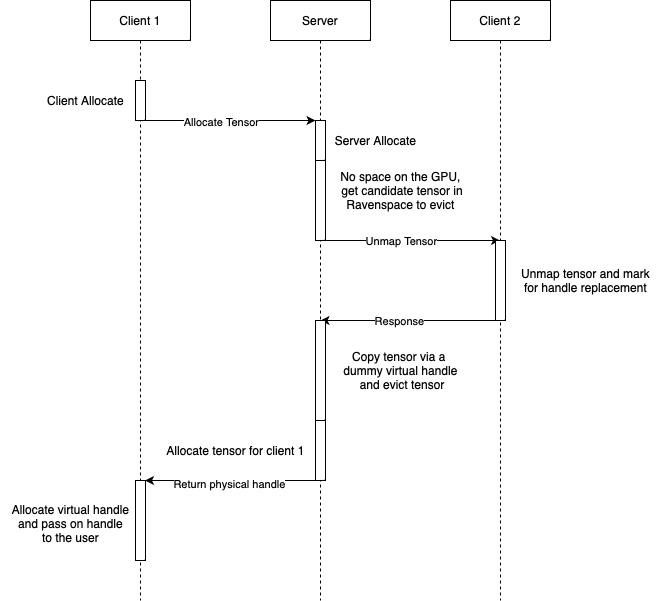

The diagram above was exported from draw.io. Its source (the exported page's mxGraphModel, read from the mxfile embedded in the PNG):
<mxGraphModel dx="2284" dy="827" grid="1" gridSize="10" guides="1" tooltips="1" connect="1" arrows="1" fold="1" page="1" pageScale="1" pageWidth="850" pageHeight="1100" math="0" shadow="0">
  <root>
    <mxCell id="0" />
    <mxCell id="1" parent="0" />
    <mxCell id="aM9ryv3xv72pqoxQDRHE-1" value="Client 1" style="shape=umlLifeline;perimeter=lifelinePerimeter;whiteSpace=wrap;html=1;container=0;dropTarget=0;collapsible=0;recursiveResize=0;outlineConnect=0;portConstraint=eastwest;newEdgeStyle={&quot;edgeStyle&quot;:&quot;elbowEdgeStyle&quot;,&quot;elbow&quot;:&quot;vertical&quot;,&quot;curved&quot;:0,&quot;rounded&quot;:0};" parent="1" vertex="1">
      <mxGeometry x="40" y="40" width="100" height="600" as="geometry" />
    </mxCell>
    <mxCell id="aM9ryv3xv72pqoxQDRHE-5" value="Server" style="shape=umlLifeline;perimeter=lifelinePerimeter;whiteSpace=wrap;html=1;container=0;dropTarget=0;collapsible=0;recursiveResize=0;outlineConnect=0;portConstraint=eastwest;newEdgeStyle={&quot;edgeStyle&quot;:&quot;elbowEdgeStyle&quot;,&quot;elbow&quot;:&quot;vertical&quot;,&quot;curved&quot;:0,&quot;rounded&quot;:0};" parent="1" vertex="1">
      <mxGeometry x="220" y="40" width="100" height="600" as="geometry" />
    </mxCell>
    <mxCell id="YGD4Kqx55jpVXyc3H6uy-1" value="Client 2" style="shape=umlLifeline;perimeter=lifelinePerimeter;whiteSpace=wrap;html=1;container=0;dropTarget=0;collapsible=0;recursiveResize=0;outlineConnect=0;portConstraint=eastwest;newEdgeStyle={&quot;edgeStyle&quot;:&quot;elbowEdgeStyle&quot;,&quot;elbow&quot;:&quot;vertical&quot;,&quot;curved&quot;:0,&quot;rounded&quot;:0};" vertex="1" parent="1">
      <mxGeometry x="400" y="40" width="100" height="600" as="geometry" />
    </mxCell>
    <mxCell id="YGD4Kqx55jpVXyc3H6uy-4" value="" style="endArrow=classic;html=1;rounded=0;" edge="1" parent="1" source="aM9ryv3xv72pqoxQDRHE-1">
      <mxGeometry width="50" height="50" relative="1" as="geometry">
        <mxPoint x="85" y="170" as="sourcePoint" />
        <mxPoint x="265" y="160" as="targetPoint" />
        <Array as="points">
          <mxPoint x="116" y="160" />
          <mxPoint x="155.5" y="160" />
          <mxPoint x="210" y="160" />
        </Array>
      </mxGeometry>
    </mxCell>
    <mxCell id="YGD4Kqx55jpVXyc3H6uy-5" value="Allocate Tensor" style="edgeLabel;html=1;align=center;verticalAlign=middle;resizable=0;points=[];" vertex="1" connectable="0" parent="YGD4Kqx55jpVXyc3H6uy-4">
      <mxGeometry x="-0.0722" y="-1" relative="1" as="geometry">
        <mxPoint as="offset" />
      </mxGeometry>
    </mxCell>
    <mxCell id="YGD4Kqx55jpVXyc3H6uy-6" value="" style="rounded=0;whiteSpace=wrap;html=1;" vertex="1" parent="1">
      <mxGeometry x="265" y="160" width="10" height="40" as="geometry" />
    </mxCell>
    <mxCell id="YGD4Kqx55jpVXyc3H6uy-7" value="Server Allocate" style="text;html=1;align=center;verticalAlign=middle;resizable=0;points=[];autosize=1;strokeColor=none;fillColor=none;" vertex="1" parent="1">
      <mxGeometry x="275" y="165" width="100" height="30" as="geometry" />
    </mxCell>
    <mxCell id="YGD4Kqx55jpVXyc3H6uy-9" value="" style="rounded=0;whiteSpace=wrap;html=1;" vertex="1" parent="1">
      <mxGeometry x="85" y="120" width="10" height="40" as="geometry" />
    </mxCell>
    <mxCell id="YGD4Kqx55jpVXyc3H6uy-10" value="Client Allocate" style="text;html=1;align=center;verticalAlign=middle;resizable=0;points=[];autosize=1;strokeColor=none;fillColor=none;" vertex="1" parent="1">
      <mxGeometry x="-15" y="125" width="100" height="30" as="geometry" />
    </mxCell>
    <mxCell id="YGD4Kqx55jpVXyc3H6uy-11" value="" style="rounded=0;whiteSpace=wrap;html=1;" vertex="1" parent="1">
      <mxGeometry x="265" y="200" width="10" height="80" as="geometry" />
    </mxCell>
    <mxCell id="YGD4Kqx55jpVXyc3H6uy-12" value="No space on the GPU,&lt;br&gt;&amp;nbsp;get candidate tensor in &lt;br&gt;Ravenspace to evict" style="text;html=1;align=center;verticalAlign=middle;resizable=0;points=[];autosize=1;strokeColor=none;fillColor=none;" vertex="1" parent="1">
      <mxGeometry x="275" y="200" width="150" height="60" as="geometry" />
    </mxCell>
    <mxCell id="YGD4Kqx55jpVXyc3H6uy-13" value="" style="endArrow=classic;html=1;rounded=0;" edge="1" parent="1" target="YGD4Kqx55jpVXyc3H6uy-1">
      <mxGeometry width="50" height="50" relative="1" as="geometry">
        <mxPoint x="270" y="280" as="sourcePoint" />
        <mxPoint x="440.25" y="280" as="targetPoint" />
      </mxGeometry>
    </mxCell>
    <mxCell id="YGD4Kqx55jpVXyc3H6uy-16" value="Unmap Tensor" style="edgeLabel;html=1;align=center;verticalAlign=middle;resizable=0;points=[];" vertex="1" connectable="0" parent="YGD4Kqx55jpVXyc3H6uy-13">
      <mxGeometry x="-0.1421" y="-4" relative="1" as="geometry">
        <mxPoint x="3" y="-4" as="offset" />
      </mxGeometry>
    </mxCell>
    <mxCell id="YGD4Kqx55jpVXyc3H6uy-14" value="" style="rounded=0;whiteSpace=wrap;html=1;" vertex="1" parent="1">
      <mxGeometry x="445" y="280" width="10" height="80" as="geometry" />
    </mxCell>
    <mxCell id="YGD4Kqx55jpVXyc3H6uy-17" value="" style="endArrow=classic;html=1;rounded=0;" edge="1" parent="1">
      <mxGeometry width="50" height="50" relative="1" as="geometry">
        <mxPoint x="445" y="360" as="sourcePoint" />
        <mxPoint x="270" y="360" as="targetPoint" />
      </mxGeometry>
    </mxCell>
    <mxCell id="YGD4Kqx55jpVXyc3H6uy-19" value="Response" style="edgeLabel;html=1;align=center;verticalAlign=middle;resizable=0;points=[];" vertex="1" connectable="0" parent="YGD4Kqx55jpVXyc3H6uy-17">
      <mxGeometry x="0.1086" relative="1" as="geometry">
        <mxPoint as="offset" />
      </mxGeometry>
    </mxCell>
    <mxCell id="YGD4Kqx55jpVXyc3H6uy-18" value="Unmap tensor and mark &lt;br&gt;for handle replacement" style="text;html=1;align=center;verticalAlign=middle;resizable=0;points=[];autosize=1;strokeColor=none;fillColor=none;" vertex="1" parent="1">
      <mxGeometry x="460" y="300" width="150" height="40" as="geometry" />
    </mxCell>
    <mxCell id="YGD4Kqx55jpVXyc3H6uy-20" value="" style="rounded=0;whiteSpace=wrap;html=1;" vertex="1" parent="1">
      <mxGeometry x="265" y="360" width="10" height="100" as="geometry" />
    </mxCell>
    <mxCell id="YGD4Kqx55jpVXyc3H6uy-21" value="Copy tensor via a&amp;nbsp;&lt;br&gt;dummy virtual handle&lt;br&gt;&amp;nbsp;and evict tensor" style="text;html=1;align=center;verticalAlign=middle;resizable=0;points=[];autosize=1;strokeColor=none;fillColor=none;" vertex="1" parent="1">
      <mxGeometry x="280" y="380" width="140" height="60" as="geometry" />
    </mxCell>
    <mxCell id="YGD4Kqx55jpVXyc3H6uy-22" value="" style="rounded=0;whiteSpace=wrap;html=1;" vertex="1" parent="1">
      <mxGeometry x="265" y="460" width="10" height="60" as="geometry" />
    </mxCell>
    <mxCell id="YGD4Kqx55jpVXyc3H6uy-23" value="Allocate tensor for client 1" style="text;html=1;align=center;verticalAlign=middle;resizable=0;points=[];autosize=1;strokeColor=none;fillColor=none;" vertex="1" parent="1">
      <mxGeometry x="105" y="475" width="160" height="30" as="geometry" />
    </mxCell>
    <mxCell id="YGD4Kqx55jpVXyc3H6uy-25" value="" style="endArrow=classic;html=1;rounded=0;" edge="1" parent="1">
      <mxGeometry width="50" height="50" relative="1" as="geometry">
        <mxPoint x="275" y="520" as="sourcePoint" />
        <mxPoint x="94.5" y="520" as="targetPoint" />
      </mxGeometry>
    </mxCell>
    <mxCell id="YGD4Kqx55jpVXyc3H6uy-26" value="Return physical handle" style="edgeLabel;html=1;align=center;verticalAlign=middle;resizable=0;points=[];" vertex="1" connectable="0" parent="YGD4Kqx55jpVXyc3H6uy-25">
      <mxGeometry x="0.0748" y="3" relative="1" as="geometry">
        <mxPoint as="offset" />
      </mxGeometry>
    </mxCell>
    <mxCell id="YGD4Kqx55jpVXyc3H6uy-27" value="" style="rounded=0;whiteSpace=wrap;html=1;" vertex="1" parent="1">
      <mxGeometry x="85" y="520" width="10" height="80" as="geometry" />
    </mxCell>
    <mxCell id="YGD4Kqx55jpVXyc3H6uy-28" value="Allocate virtual handle&lt;br&gt;and pass on handle &lt;br&gt;to the user" style="text;html=1;align=center;verticalAlign=middle;resizable=0;points=[];autosize=1;strokeColor=none;fillColor=none;" vertex="1" parent="1">
      <mxGeometry x="-50" y="533" width="140" height="60" as="geometry" />
    </mxCell>
  </root>
</mxGraphModel>